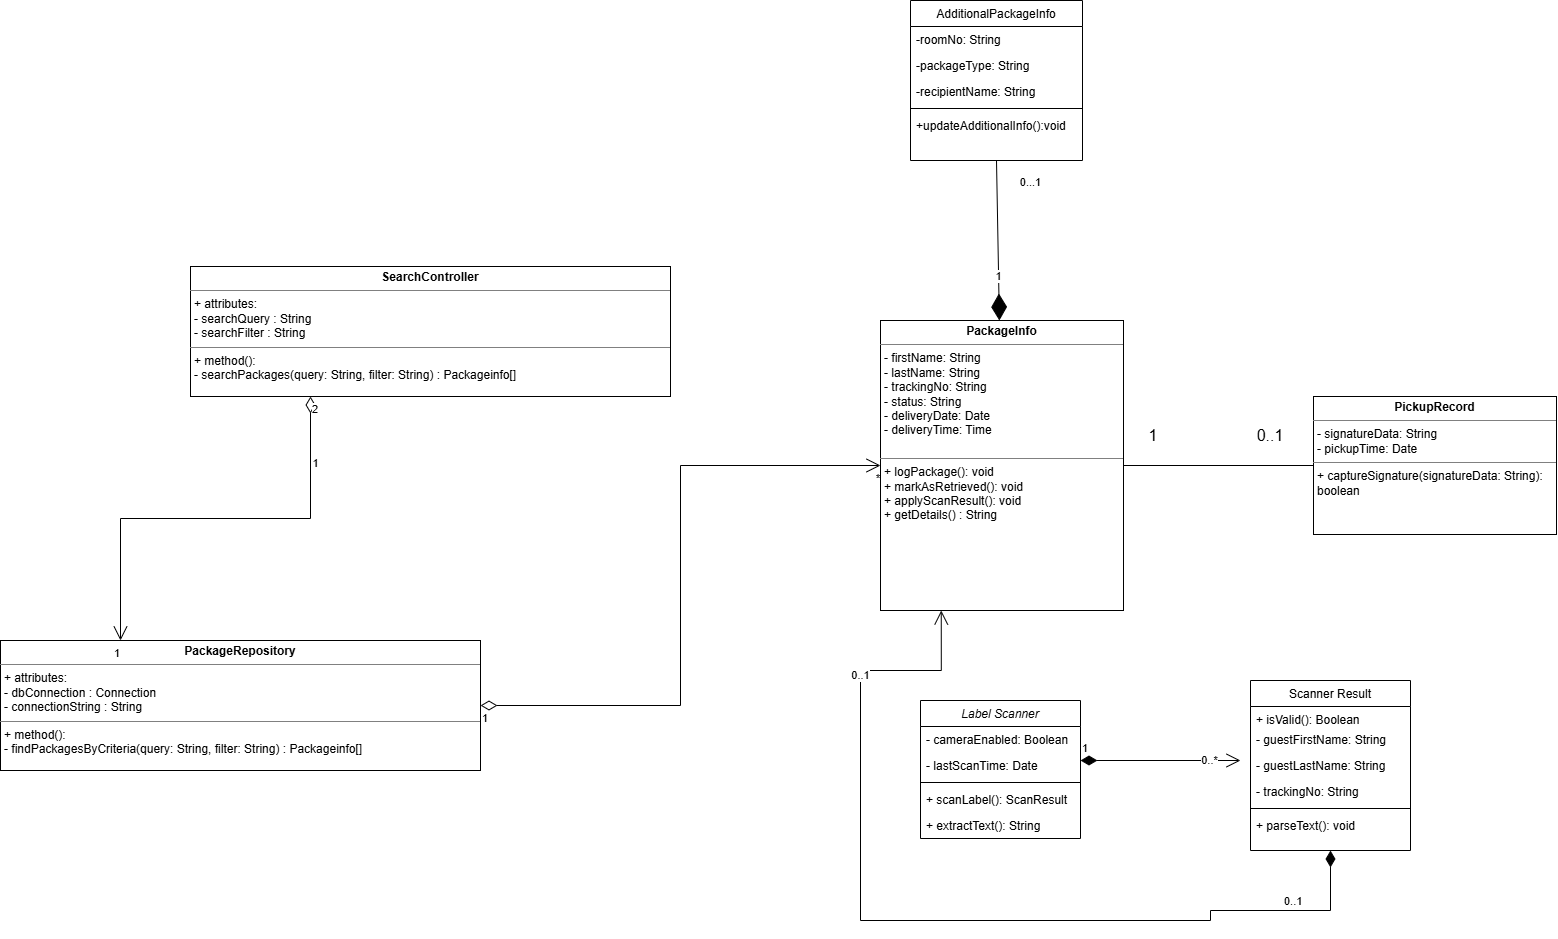

The diagram above was exported from draw.io. Its source (the exported page's mxGraphModel, read from the mxfile embedded in the PNG):
<mxGraphModel dx="1823" dy="997" grid="1" gridSize="10" guides="1" tooltips="1" connect="1" arrows="1" fold="1" page="1" pageScale="1" pageWidth="850" pageHeight="1100" math="0" shadow="0">
  <root>
    <mxCell id="0" />
    <mxCell id="1" parent="0" />
    <mxCell id="3ElVYZzuoXHb6gEiUuLn-41" parent="1" style="swimlane;fontStyle=0;align=center;verticalAlign=top;childLayout=stackLayout;horizontal=1;startSize=26;horizontalStack=0;resizeParent=1;resizeLast=0;collapsible=1;marginBottom=0;rounded=0;shadow=0;strokeWidth=1;" value="AdditionalPackageInfo" vertex="1">
      <mxGeometry height="160" width="172" x="940" y="90" as="geometry">
        <mxRectangle height="26" width="160" x="550" y="140" as="alternateBounds" />
      </mxGeometry>
    </mxCell>
    <mxCell id="3ElVYZzuoXHb6gEiUuLn-42" parent="3ElVYZzuoXHb6gEiUuLn-41" style="text;align=left;verticalAlign=top;spacingLeft=4;spacingRight=4;overflow=hidden;rotatable=0;points=[[0,0.5],[1,0.5]];portConstraint=eastwest;" value="-roomNo: String" vertex="1">
      <mxGeometry height="26" width="172" y="26" as="geometry" />
    </mxCell>
    <mxCell id="3ElVYZzuoXHb6gEiUuLn-43" parent="3ElVYZzuoXHb6gEiUuLn-41" style="text;align=left;verticalAlign=top;spacingLeft=4;spacingRight=4;overflow=hidden;rotatable=0;points=[[0,0.5],[1,0.5]];portConstraint=eastwest;rounded=0;shadow=0;html=0;" value="-packageType: String" vertex="1">
      <mxGeometry height="26" width="172" y="52" as="geometry" />
    </mxCell>
    <mxCell id="3ElVYZzuoXHb6gEiUuLn-44" parent="3ElVYZzuoXHb6gEiUuLn-41" style="text;align=left;verticalAlign=top;spacingLeft=4;spacingRight=4;overflow=hidden;rotatable=0;points=[[0,0.5],[1,0.5]];portConstraint=eastwest;rounded=0;shadow=0;html=0;" value="-recipientName: String" vertex="1">
      <mxGeometry height="26" width="172" y="78" as="geometry" />
    </mxCell>
    <mxCell id="3ElVYZzuoXHb6gEiUuLn-45" parent="3ElVYZzuoXHb6gEiUuLn-41" style="line;html=1;strokeWidth=1;align=left;verticalAlign=middle;spacingTop=-1;spacingLeft=3;spacingRight=3;rotatable=0;labelPosition=right;points=[];portConstraint=eastwest;" value="" vertex="1">
      <mxGeometry height="8" width="172" y="104" as="geometry" />
    </mxCell>
    <mxCell id="3ElVYZzuoXHb6gEiUuLn-46" parent="3ElVYZzuoXHb6gEiUuLn-41" style="text;align=left;verticalAlign=top;spacingLeft=4;spacingRight=4;overflow=hidden;rotatable=0;points=[[0,0.5],[1,0.5]];portConstraint=eastwest;" value="+updateAdditionalInfo():void&#10;" vertex="1">
      <mxGeometry height="26" width="172" y="112" as="geometry" />
    </mxCell>
    <mxCell id="3ElVYZzuoXHb6gEiUuLn-47" edge="1" parent="1" source="3ElVYZzuoXHb6gEiUuLn-41" style="endArrow=diamondThin;endFill=1;endSize=24;html=1;rounded=0;exitX=0.5;exitY=1;exitDx=0;exitDy=0;" target="3ElVYZzuoXHb6gEiUuLn-51" value="">
      <mxGeometry relative="1" width="160" x="0.3613" as="geometry">
        <Array as="points" />
        <mxPoint x="1250" y="224.5" as="sourcePoint" />
        <mxPoint x="1130" y="224.5" as="targetPoint" />
      </mxGeometry>
    </mxCell>
    <mxCell id="3ElVYZzuoXHb6gEiUuLn-48" connectable="0" parent="3ElVYZzuoXHb6gEiUuLn-47" style="edgeLabel;html=1;align=center;verticalAlign=middle;resizable=0;points=[];" value="0...1" vertex="1">
      <mxGeometry relative="1" x="0.111" y="-5" as="geometry">
        <mxPoint x="37" y="-68" as="offset" />
      </mxGeometry>
    </mxCell>
    <mxCell id="3ElVYZzuoXHb6gEiUuLn-49" connectable="0" parent="3ElVYZzuoXHb6gEiUuLn-47" style="edgeLabel;html=1;align=center;verticalAlign=middle;resizable=0;points=[];" value="1" vertex="1">
      <mxGeometry relative="1" x="0.4276" y="-1" as="geometry">
        <mxPoint y="2" as="offset" />
      </mxGeometry>
    </mxCell>
    <mxCell id="3ElVYZzuoXHb6gEiUuLn-50" edge="1" parent="1" source="3ElVYZzuoXHb6gEiUuLn-51" style="edgeStyle=none;curved=1;rounded=0;orthogonalLoop=1;jettySize=auto;html=1;exitX=1;exitY=0.5;exitDx=0;exitDy=0;entryX=0;entryY=0.5;entryDx=0;entryDy=0;fontSize=12;startSize=8;endSize=8;endArrow=none;endFill=0;" target="3ElVYZzuoXHb6gEiUuLn-52">
      <mxGeometry relative="1" as="geometry" />
    </mxCell>
    <mxCell id="3ElVYZzuoXHb6gEiUuLn-51" parent="1" style="verticalAlign=top;align=left;overflow=fill;html=1;whiteSpace=wrap;" value="&lt;p style=&quot;margin:0px;margin-top:4px;text-align:center;&quot;&gt;&lt;b&gt;PackageInfo&lt;/b&gt;&lt;/p&gt;&lt;hr size=&quot;1&quot; style=&quot;border-style:solid;&quot;&gt;&lt;p style=&quot;margin:0px;margin-left:4px;&quot;&gt;- firstName: String&lt;/p&gt;&lt;p style=&quot;margin:0px;margin-left:4px;&quot;&gt;- lastName: String&lt;/p&gt;&lt;p style=&quot;margin:0px;margin-left:4px;&quot;&gt;- trackingNo: String&lt;/p&gt;&lt;p style=&quot;margin:0px;margin-left:4px;&quot;&gt;- status: String&lt;/p&gt;&lt;p style=&quot;margin:0px;margin-left:4px;&quot;&gt;- deliveryDate: Date&lt;/p&gt;&lt;p style=&quot;margin:0px;margin-left:4px;&quot;&gt;- deliveryTime: Time&lt;/p&gt;&lt;p style=&quot;margin:0px;margin-left:4px;&quot;&gt;&lt;br&gt;&lt;/p&gt;&lt;hr size=&quot;1&quot; style=&quot;border-style:solid;&quot;&gt;&lt;p style=&quot;margin:0px;margin-left:4px;&quot;&gt;+ logPackage(): void&lt;/p&gt;&lt;p style=&quot;margin:0px;margin-left:4px;&quot;&gt;+ markAsRetrieved(): void&lt;/p&gt;&lt;p style=&quot;margin:0px;margin-left:4px;&quot;&gt;+ applyScanResult(): void&lt;/p&gt;&lt;p style=&quot;margin:0px;margin-left:4px;&quot;&gt;+ getDetails() : String&lt;/p&gt;&lt;p style=&quot;margin:0px;margin-left:4px;&quot;&gt;&lt;br&gt;&lt;/p&gt;" vertex="1">
      <mxGeometry height="290" width="243" x="910" y="410" as="geometry" />
    </mxCell>
    <mxCell id="3ElVYZzuoXHb6gEiUuLn-52" parent="1" style="verticalAlign=top;align=left;overflow=fill;html=1;whiteSpace=wrap;" value="&lt;p style=&quot;margin:0px;margin-top:4px;text-align:center;&quot;&gt;&lt;b&gt;PickupRecord&lt;/b&gt;&lt;/p&gt;&lt;hr size=&quot;1&quot; style=&quot;border-style:solid;&quot;&gt;&lt;p style=&quot;margin:0px;margin-left:4px;&quot;&gt;- signatureData: String&lt;/p&gt;&lt;p style=&quot;margin:0px;margin-left:4px;&quot;&gt;- pickupTime: Date&lt;/p&gt;&lt;hr size=&quot;1&quot; style=&quot;border-style:solid;&quot;&gt;&lt;p style=&quot;margin:0px;margin-left:4px;&quot;&gt;&lt;span style=&quot;background-color: transparent; color: light-dark(rgb(0, 0, 0), rgb(255, 255, 255));&quot;&gt;+ captureSignature(signatureData: String): boolean&lt;/span&gt;&lt;/p&gt;" vertex="1">
      <mxGeometry height="138" width="243" x="1343" y="486" as="geometry" />
    </mxCell>
    <mxCell id="3ElVYZzuoXHb6gEiUuLn-53" parent="1" style="text;html=1;whiteSpace=wrap;strokeColor=none;fillColor=none;align=center;verticalAlign=middle;rounded=0;fontSize=16;" value="1" vertex="1">
      <mxGeometry height="30" width="60" x="1153" y="510" as="geometry" />
    </mxCell>
    <mxCell id="3ElVYZzuoXHb6gEiUuLn-54" parent="1" style="text;html=1;whiteSpace=wrap;strokeColor=none;fillColor=none;align=center;verticalAlign=middle;rounded=0;fontSize=16;" value="0..1" vertex="1">
      <mxGeometry height="30" width="60" x="1270" y="510" as="geometry" />
    </mxCell>
    <mxCell id="3ElVYZzuoXHb6gEiUuLn-55" parent="1" style="swimlane;fontStyle=0;align=center;verticalAlign=top;childLayout=stackLayout;horizontal=1;startSize=26;horizontalStack=0;resizeParent=1;resizeLast=0;collapsible=1;marginBottom=0;rounded=0;shadow=0;strokeWidth=1;" value="Scanner Result" vertex="1">
      <mxGeometry height="170" width="160" x="1280" y="770" as="geometry">
        <mxRectangle height="26" width="160" x="550" y="140" as="alternateBounds" />
      </mxGeometry>
    </mxCell>
    <mxCell id="3ElVYZzuoXHb6gEiUuLn-56" parent="3ElVYZzuoXHb6gEiUuLn-55" style="text;align=left;verticalAlign=top;spacingLeft=4;spacingRight=4;overflow=hidden;rotatable=0;points=[[0,0.5],[1,0.5]];portConstraint=eastwest;rounded=0;shadow=0;html=0;" value="+ isValid(): Boolean" vertex="1">
      <mxGeometry height="26" width="160" y="26" as="geometry" />
    </mxCell>
    <mxCell id="3ElVYZzuoXHb6gEiUuLn-57" edge="1" parent="1" source="3ElVYZzuoXHb6gEiUuLn-55" style="endArrow=open;html=1;endSize=12;startArrow=diamondThin;startSize=14;startFill=1;edgeStyle=orthogonalEdgeStyle;align=left;verticalAlign=bottom;rounded=0;exitX=0.5;exitY=1;exitDx=0;exitDy=0;entryX=0.25;entryY=1;entryDx=0;entryDy=0;" target="3ElVYZzuoXHb6gEiUuLn-51" value="0..1">
      <mxGeometry relative="1" x="-0.7679" as="geometry">
        <mxPoint as="offset" />
        <Array as="points">
          <mxPoint x="1360" y="1000" />
          <mxPoint x="1240" y="1000" />
          <mxPoint x="1240" y="1010" />
          <mxPoint x="890" y="1010" />
          <mxPoint x="890" y="760" />
          <mxPoint x="970.8" y="760" />
        </Array>
        <mxPoint x="1330" y="1000.0000000000002" as="sourcePoint" />
        <mxPoint x="1062.25" y="759.9999999999998" as="targetPoint" />
      </mxGeometry>
    </mxCell>
    <mxCell id="3ElVYZzuoXHb6gEiUuLn-58" connectable="0" parent="3ElVYZzuoXHb6gEiUuLn-57" style="edgeLabel;html=1;align=center;verticalAlign=middle;resizable=0;points=[];" value="0..1" vertex="1">
      <mxGeometry relative="1" x="0.6889" y="1" as="geometry">
        <mxPoint as="offset" />
      </mxGeometry>
    </mxCell>
    <mxCell id="3ElVYZzuoXHb6gEiUuLn-59" parent="1" style="swimlane;fontStyle=2;align=center;verticalAlign=top;childLayout=stackLayout;horizontal=1;startSize=26;horizontalStack=0;resizeParent=1;resizeLast=0;collapsible=1;marginBottom=0;rounded=0;shadow=0;strokeWidth=1;" value="Label Scanner" vertex="1">
      <mxGeometry height="138" width="160" x="950" y="790" as="geometry">
        <mxRectangle height="26" width="160" x="230" y="140" as="alternateBounds" />
      </mxGeometry>
    </mxCell>
    <mxCell id="3ElVYZzuoXHb6gEiUuLn-60" parent="3ElVYZzuoXHb6gEiUuLn-59" style="text;align=left;verticalAlign=top;spacingLeft=4;spacingRight=4;overflow=hidden;rotatable=0;points=[[0,0.5],[1,0.5]];portConstraint=eastwest;" value="- cameraEnabled: Boolean" vertex="1">
      <mxGeometry height="26" width="160" y="26" as="geometry" />
    </mxCell>
    <mxCell id="3ElVYZzuoXHb6gEiUuLn-61" parent="3ElVYZzuoXHb6gEiUuLn-59" style="text;align=left;verticalAlign=top;spacingLeft=4;spacingRight=4;overflow=hidden;rotatable=0;points=[[0,0.5],[1,0.5]];portConstraint=eastwest;rounded=0;shadow=0;html=0;" value="- lastScanTime: Date" vertex="1">
      <mxGeometry height="26" width="160" y="52" as="geometry" />
    </mxCell>
    <mxCell id="3ElVYZzuoXHb6gEiUuLn-62" parent="3ElVYZzuoXHb6gEiUuLn-59" style="line;html=1;strokeWidth=1;align=left;verticalAlign=middle;spacingTop=-1;spacingLeft=3;spacingRight=3;rotatable=0;labelPosition=right;points=[];portConstraint=eastwest;" value="" vertex="1">
      <mxGeometry height="8" width="160" y="78" as="geometry" />
    </mxCell>
    <mxCell id="3ElVYZzuoXHb6gEiUuLn-63" parent="3ElVYZzuoXHb6gEiUuLn-59" style="text;align=left;verticalAlign=top;spacingLeft=4;spacingRight=4;overflow=hidden;rotatable=0;points=[[0,0.5],[1,0.5]];portConstraint=eastwest;" value="+ scanLabel(): ScanResult" vertex="1">
      <mxGeometry height="26" width="160" y="86" as="geometry" />
    </mxCell>
    <mxCell id="3ElVYZzuoXHb6gEiUuLn-64" parent="3ElVYZzuoXHb6gEiUuLn-59" style="text;align=left;verticalAlign=top;spacingLeft=4;spacingRight=4;overflow=hidden;rotatable=0;points=[[0,0.5],[1,0.5]];portConstraint=eastwest;" value="+ extractText(): String" vertex="1">
      <mxGeometry height="26" width="160" y="112" as="geometry" />
    </mxCell>
    <mxCell id="3ElVYZzuoXHb6gEiUuLn-65" parent="1" style="text;align=left;verticalAlign=top;spacingLeft=4;spacingRight=4;overflow=hidden;rotatable=0;points=[[0,0.5],[1,0.5]];portConstraint=eastwest;" value="- guestFirstName: String" vertex="1">
      <mxGeometry height="26" width="160" x="1280" y="816" as="geometry" />
    </mxCell>
    <mxCell id="3ElVYZzuoXHb6gEiUuLn-66" parent="1" style="text;align=left;verticalAlign=top;spacingLeft=4;spacingRight=4;overflow=hidden;rotatable=0;points=[[0,0.5],[1,0.5]];portConstraint=eastwest;rounded=0;shadow=0;html=0;" value="- guestLastName: String" vertex="1">
      <mxGeometry height="26" width="160" x="1280" y="842" as="geometry" />
    </mxCell>
    <mxCell id="3ElVYZzuoXHb6gEiUuLn-67" parent="1" style="text;align=left;verticalAlign=top;spacingLeft=4;spacingRight=4;overflow=hidden;rotatable=0;points=[[0,0.5],[1,0.5]];portConstraint=eastwest;rounded=0;shadow=0;html=0;" value="- trackingNo: String" vertex="1">
      <mxGeometry height="26" width="160" x="1280" y="868" as="geometry" />
    </mxCell>
    <mxCell id="3ElVYZzuoXHb6gEiUuLn-68" parent="1" style="line;html=1;strokeWidth=1;align=left;verticalAlign=middle;spacingTop=-1;spacingLeft=3;spacingRight=3;rotatable=0;labelPosition=right;points=[];portConstraint=eastwest;" value="" vertex="1">
      <mxGeometry height="8" width="160" x="1280" y="894" as="geometry" />
    </mxCell>
    <mxCell id="3ElVYZzuoXHb6gEiUuLn-69" parent="1" style="text;align=left;verticalAlign=top;spacingLeft=4;spacingRight=4;overflow=hidden;rotatable=0;points=[[0,0.5],[1,0.5]];portConstraint=eastwest;" value="+ parseText(): void" vertex="1">
      <mxGeometry height="26" width="160" x="1280" y="902" as="geometry" />
    </mxCell>
    <mxCell id="3ElVYZzuoXHb6gEiUuLn-70" edge="1" parent="1" style="endArrow=open;html=1;endSize=12;startArrow=diamondThin;startSize=14;startFill=1;edgeStyle=orthogonalEdgeStyle;align=left;verticalAlign=bottom;rounded=0;" value="1">
      <mxGeometry relative="1" x="-1" y="3" as="geometry">
        <mxPoint x="1110" y="850" as="sourcePoint" />
        <mxPoint x="1270" y="850" as="targetPoint" />
      </mxGeometry>
    </mxCell>
    <mxCell id="3ElVYZzuoXHb6gEiUuLn-71" connectable="0" parent="3ElVYZzuoXHb6gEiUuLn-70" style="edgeLabel;html=1;align=center;verticalAlign=middle;resizable=0;points=[];" value="0..*" vertex="1">
      <mxGeometry relative="1" x="0.5963" y="1" as="geometry">
        <mxPoint as="offset" />
      </mxGeometry>
    </mxCell>
    <mxCell id="3ElVYZzuoXHb6gEiUuLn-72" parent="1" style="verticalAlign=top;align=left;overflow=fill;html=1;whiteSpace=wrap;" value="&lt;p style=&quot;margin:0px;margin-top:4px;text-align:center;&quot;&gt;&lt;b&gt;SearchController&lt;/b&gt;&lt;/p&gt;&lt;hr size=&quot;1&quot; style=&quot;border-style:solid;&quot;&gt;&lt;p style=&quot;margin:0px;margin-left:4px;&quot;&gt;+ attributes:&amp;nbsp;&lt;/p&gt;&lt;p style=&quot;margin:0px;margin-left:4px;&quot;&gt;- searchQuery : String&lt;/p&gt;&lt;p style=&quot;margin:0px;margin-left:4px;&quot;&gt;- searchFilter : String&lt;/p&gt;&lt;hr size=&quot;1&quot; style=&quot;border-style:solid;&quot;&gt;&lt;p style=&quot;margin:0px;margin-left:4px;&quot;&gt;+ method():&lt;/p&gt;&lt;p style=&quot;margin:0px;margin-left:4px;&quot;&gt;-&amp;nbsp;searchPackages(query: String, filter: String) : Packageinfo[]&lt;/p&gt;" vertex="1">
      <mxGeometry height="130" width="480" x="220" y="356" as="geometry" />
    </mxCell>
    <mxCell id="3ElVYZzuoXHb6gEiUuLn-73" parent="1" style="verticalAlign=top;align=left;overflow=fill;html=1;whiteSpace=wrap;" value="&lt;p style=&quot;margin:0px;margin-top:4px;text-align:center;&quot;&gt;&lt;b&gt;PackageRepository&lt;/b&gt;&lt;/p&gt;&lt;hr size=&quot;1&quot; style=&quot;border-style:solid;&quot;&gt;&lt;p style=&quot;margin:0px;margin-left:4px;&quot;&gt;+ attributes:&amp;nbsp;&lt;/p&gt;&lt;p style=&quot;margin:0px;margin-left:4px;&quot;&gt;&lt;span style=&quot;background-color: transparent;&quot;&gt;- dbConnection : Connection&lt;/span&gt;&lt;/p&gt;&lt;p style=&quot;margin:0px;margin-left:4px;&quot;&gt;- connectionString : String&lt;/p&gt;&lt;hr size=&quot;1&quot; style=&quot;border-style:solid;&quot;&gt;&lt;p style=&quot;margin:0px;margin-left:4px;&quot;&gt;+ method():&lt;/p&gt;&lt;p style=&quot;margin:0px;margin-left:4px;&quot;&gt;-&amp;nbsp;findPackagesByCriteria(query: String, filter: String) : Packageinfo[]&lt;/p&gt;" vertex="1">
      <mxGeometry height="130" width="480" x="30" y="730" as="geometry" />
    </mxCell>
    <mxCell id="3ElVYZzuoXHb6gEiUuLn-74" edge="1" parent="1" source="3ElVYZzuoXHb6gEiUuLn-72" style="endArrow=open;html=1;endSize=12;startArrow=diamondThin;startSize=14;startFill=0;edgeStyle=orthogonalEdgeStyle;rounded=0;exitX=0.25;exitY=1;exitDx=0;exitDy=0;entryX=0.25;entryY=0;entryDx=0;entryDy=0;" target="3ElVYZzuoXHb6gEiUuLn-73" value="">
      <mxGeometry relative="1" as="geometry">
        <mxPoint x="1970" y="1520" as="sourcePoint" />
        <mxPoint x="1990" y="1560" as="targetPoint" />
      </mxGeometry>
    </mxCell>
    <mxCell id="3ElVYZzuoXHb6gEiUuLn-75" connectable="0" parent="3ElVYZzuoXHb6gEiUuLn-74" style="edgeLabel;resizable=0;html=1;align=left;verticalAlign=top;" value="2" vertex="1">
      <mxGeometry relative="1" x="-1" as="geometry" />
    </mxCell>
    <mxCell id="3ElVYZzuoXHb6gEiUuLn-76" connectable="0" parent="3ElVYZzuoXHb6gEiUuLn-74" style="edgeLabel;resizable=0;html=1;align=right;verticalAlign=top;" value="1" vertex="1">
      <mxGeometry relative="1" x="1" as="geometry" />
    </mxCell>
    <mxCell id="3ElVYZzuoXHb6gEiUuLn-77" connectable="0" parent="3ElVYZzuoXHb6gEiUuLn-74" style="edgeLabel;html=1;align=center;verticalAlign=middle;resizable=0;points=[];" value="1" vertex="1">
      <mxGeometry relative="1" x="-0.6967" y="4" as="geometry">
        <mxPoint as="offset" />
      </mxGeometry>
    </mxCell>
    <mxCell id="3ElVYZzuoXHb6gEiUuLn-78" edge="1" parent="1" source="3ElVYZzuoXHb6gEiUuLn-73" style="endArrow=open;html=1;endSize=12;startArrow=diamondThin;startSize=14;startFill=0;edgeStyle=orthogonalEdgeStyle;rounded=0;exitX=1;exitY=0.5;exitDx=0;exitDy=0;entryX=0;entryY=0.5;entryDx=0;entryDy=0;" target="3ElVYZzuoXHb6gEiUuLn-51" value="">
      <mxGeometry relative="1" x="-0.0277" as="geometry">
        <mxPoint x="2210" y="1570" as="sourcePoint" />
        <mxPoint x="2370" y="1570" as="targetPoint" />
      </mxGeometry>
    </mxCell>
    <mxCell id="3ElVYZzuoXHb6gEiUuLn-79" connectable="0" parent="3ElVYZzuoXHb6gEiUuLn-78" style="edgeLabel;resizable=0;html=1;align=left;verticalAlign=top;" value="1" vertex="1">
      <mxGeometry relative="1" x="-1" as="geometry" />
    </mxCell>
    <mxCell id="3ElVYZzuoXHb6gEiUuLn-80" connectable="0" parent="3ElVYZzuoXHb6gEiUuLn-78" style="edgeLabel;resizable=0;html=1;align=right;verticalAlign=top;" value="*" vertex="1">
      <mxGeometry relative="1" x="1" as="geometry" />
    </mxCell>
  </root>
</mxGraphModel>